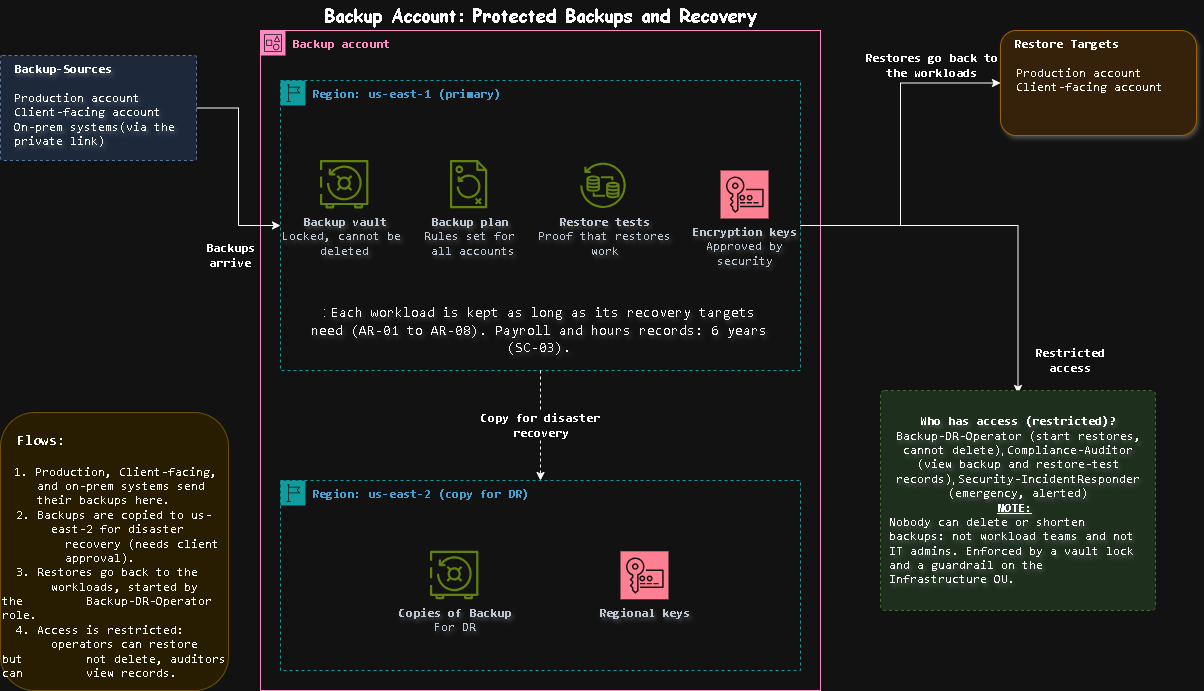

The diagram above was exported from draw.io. Its source (the exported page's mxGraphModel, read from the mxfile embedded in the PNG):
<mxGraphModel dx="929" dy="637" grid="1" gridSize="10" guides="1" tooltips="1" connect="1" arrows="1" fold="1" page="0" pageScale="1" pageWidth="1654" pageHeight="1169" math="0" shadow="0">
  <root>
    <mxCell id="0" />
    <mxCell id="1" parent="0" />
    <mxCell id="WDu6gx6PTTjfsiGOMy6Y-1" parent="1" style="points=[[0,0],[0.25,0],[0.5,0],[0.75,0],[1,0],[1,0.25],[1,0.5],[1,0.75],[1,1],[0.75,1],[0.5,1],[0.25,1],[0,1],[0,0.75],[0,0.5],[0,0.25]];outlineConnect=0;gradientColor=none;html=1;whiteSpace=wrap;fontSize=12;fontStyle=0;container=1;pointerEvents=0;collapsible=0;recursiveResize=0;shape=mxgraph.aws4.group;grIcon=mxgraph.aws4.group_account;strokeColor=#CD2264;fillColor=none;verticalAlign=top;align=left;spacingLeft=30;fontColor=#CD2264;dashed=0;" value="&lt;font face=&quot;monospace&quot;&gt;&lt;b&gt;Backup account&lt;/b&gt;&lt;/font&gt;" vertex="1">
      <mxGeometry height="660" width="560" x="560" y="140" as="geometry" />
    </mxCell>
    <mxCell id="WDu6gx6PTTjfsiGOMy6Y-3" parent="WDu6gx6PTTjfsiGOMy6Y-1" style="points=[[0,0],[0.25,0],[0.5,0],[0.75,0],[1,0],[1,0.25],[1,0.5],[1,0.75],[1,1],[0.75,1],[0.5,1],[0.25,1],[0,1],[0,0.75],[0,0.5],[0,0.25]];outlineConnect=0;gradientColor=none;html=1;whiteSpace=wrap;fontSize=12;fontStyle=0;container=1;pointerEvents=0;collapsible=0;recursiveResize=0;shape=mxgraph.aws4.group;grIcon=mxgraph.aws4.group_region;strokeColor=#00A4A6;fillColor=none;verticalAlign=top;align=left;spacingLeft=30;fontColor=#147EBA;dashed=1;" value="&lt;font face=&quot;monospace&quot;&gt;&lt;b&gt;Region: us-east-2 (copy for DR)&lt;/b&gt;&lt;/font&gt;" vertex="1">
      <mxGeometry height="190" width="520" x="20" y="450" as="geometry" />
    </mxCell>
    <mxCell id="WDu6gx6PTTjfsiGOMy6Y-8" parent="WDu6gx6PTTjfsiGOMy6Y-3" style="sketch=0;outlineConnect=0;fontColor=#232F3E;gradientColor=none;fillColor=#7AA116;strokeColor=none;dashed=0;verticalLabelPosition=bottom;verticalAlign=top;align=center;html=1;fontSize=12;fontStyle=0;aspect=fixed;pointerEvents=1;shape=mxgraph.aws4.backup_vault;textShadow=1;" value="&lt;font face=&quot;monospace&quot;&gt;&lt;b&gt;Copies of Backup&lt;/b&gt;&lt;br&gt;For DR&lt;/font&gt;" vertex="1">
      <mxGeometry height="48.4" width="48.4" x="150" y="70.79999999999995" as="geometry" />
    </mxCell>
    <mxCell id="WDu6gx6PTTjfsiGOMy6Y-7" parent="WDu6gx6PTTjfsiGOMy6Y-3" style="sketch=0;points=[[0,0,0],[0.25,0,0],[0.5,0,0],[0.75,0,0],[1,0,0],[0,1,0],[0.25,1,0],[0.5,1,0],[0.75,1,0],[1,1,0],[0,0.25,0],[0,0.5,0],[0,0.75,0],[1,0.25,0],[1,0.5,0],[1,0.75,0]];outlineConnect=0;fontColor=#232F3E;fillColor=#DD344C;strokeColor=#ffffff;dashed=0;verticalLabelPosition=bottom;verticalAlign=top;align=center;html=1;fontSize=12;fontStyle=0;aspect=fixed;shape=mxgraph.aws4.resourceIcon;resIcon=mxgraph.aws4.key_management_service;textShadow=1;" value="&lt;font face=&quot;monospace&quot;&gt;&lt;b&gt;Regional keys&lt;/b&gt;&lt;/font&gt;" vertex="1">
      <mxGeometry height="48" width="48" x="340" y="70.79999999999995" as="geometry" />
    </mxCell>
    <mxCell id="WDu6gx6PTTjfsiGOMy6Y-20" edge="1" parent="WDu6gx6PTTjfsiGOMy6Y-1" source="WDu6gx6PTTjfsiGOMy6Y-3" style="edgeStyle=orthogonalEdgeStyle;rounded=0;orthogonalLoop=1;jettySize=auto;html=1;innerLoopWaypoints=1;exitX=0.5;exitY=1;exitDx=0;exitDy=0;" target="WDu6gx6PTTjfsiGOMy6Y-3">
      <mxGeometry relative="1" as="geometry" />
    </mxCell>
    <mxCell id="WDu6gx6PTTjfsiGOMy6Y-28" edge="1" parent="WDu6gx6PTTjfsiGOMy6Y-1" source="WDu6gx6PTTjfsiGOMy6Y-26" style="edgeStyle=orthogonalEdgeStyle;rounded=0;orthogonalLoop=1;jettySize=auto;html=1;dashed=1;" target="WDu6gx6PTTjfsiGOMy6Y-3">
      <mxGeometry relative="1" as="geometry" />
    </mxCell>
    <mxCell id="WDu6gx6PTTjfsiGOMy6Y-26" parent="WDu6gx6PTTjfsiGOMy6Y-1" style="text;html=1;whiteSpace=wrap;strokeColor=none;fillColor=none;align=center;verticalAlign=middle;rounded=0;" value="&lt;b&gt;&lt;font face=&quot;monospace&quot;&gt;Copy for disaster recovery&lt;/font&gt;&lt;/b&gt;" vertex="1">
      <mxGeometry height="30" width="143" x="208.5" y="380" as="geometry" />
    </mxCell>
    <mxCell id="WDu6gx6PTTjfsiGOMy6Y-36" parent="WDu6gx6PTTjfsiGOMy6Y-1" style="text;html=1;whiteSpace=wrap;strokeColor=none;fillColor=none;align=center;verticalAlign=middle;rounded=0;fontSize=18;" value="&lt;b&gt;&lt;font face=&quot;Comic Sans MS&quot;&gt;Backup Account: Protected Backups and Recovery&lt;/font&gt;&lt;/b&gt;" vertex="1">
      <mxGeometry height="30" width="490" x="35" y="-30" as="geometry" />
    </mxCell>
    <mxCell id="WDu6gx6PTTjfsiGOMy6Y-33" edge="1" parent="1" source="WDu6gx6PTTjfsiGOMy6Y-2" style="edgeStyle=orthogonalEdgeStyle;rounded=0;orthogonalLoop=1;jettySize=auto;html=1;" target="WDu6gx6PTTjfsiGOMy6Y-17">
      <mxGeometry relative="1" as="geometry" />
    </mxCell>
    <mxCell id="WDu6gx6PTTjfsiGOMy6Y-34" edge="1" parent="1" source="WDu6gx6PTTjfsiGOMy6Y-2" style="edgeStyle=orthogonalEdgeStyle;rounded=0;orthogonalLoop=1;jettySize=auto;html=1;" target="WDu6gx6PTTjfsiGOMy6Y-16">
      <mxGeometry relative="1" as="geometry" />
    </mxCell>
    <mxCell id="WDu6gx6PTTjfsiGOMy6Y-2" parent="1" style="points=[[0,0],[0.25,0],[0.5,0],[0.75,0],[1,0],[1,0.25],[1,0.5],[1,0.75],[1,1],[0.75,1],[0.5,1],[0.25,1],[0,1],[0,0.75],[0,0.5],[0,0.25]];outlineConnect=0;gradientColor=none;html=1;whiteSpace=wrap;fontSize=12;fontStyle=0;container=1;pointerEvents=0;collapsible=0;recursiveResize=0;shape=mxgraph.aws4.group;grIcon=mxgraph.aws4.group_region;strokeColor=#00A4A6;fillColor=none;verticalAlign=top;align=left;spacingLeft=30;fontColor=#147EBA;dashed=1;" value="&lt;font face=&quot;monospace&quot;&gt;&lt;b&gt;Region: us-east-1 (primary)&lt;/b&gt;&lt;/font&gt;" vertex="1">
      <mxGeometry height="290" width="520" x="580" y="190" as="geometry" />
    </mxCell>
    <mxCell id="WDu6gx6PTTjfsiGOMy6Y-10" parent="WDu6gx6PTTjfsiGOMy6Y-2" style="text;html=1;whiteSpace=wrap;strokeColor=none;fillColor=none;align=center;verticalAlign=middle;rounded=0;textShadow=1;" value="&lt;font style=&quot;font-size: 14px;&quot;&gt;: &lt;code dir=&quot;ltr&quot; style=&quot;&quot;&gt;Each workload is kept as long as its recovery targets need (AR-01 to AR-08). Payroll and hours records: 6 years (SC-03).&lt;/code&gt;&lt;/font&gt;" vertex="1">
      <mxGeometry height="30" width="458" x="30" y="235" as="geometry" />
    </mxCell>
    <mxCell id="WDu6gx6PTTjfsiGOMy6Y-4" parent="1" style="sketch=0;outlineConnect=0;fontColor=#232F3E;gradientColor=none;fillColor=#7AA116;strokeColor=none;dashed=0;verticalLabelPosition=bottom;verticalAlign=top;align=center;html=1;fontSize=12;fontStyle=0;aspect=fixed;pointerEvents=1;shape=mxgraph.aws4.backup_vault;textShadow=1;" value="&lt;font face=&quot;monospace&quot;&gt;&lt;b&gt;Backup vault&lt;/b&gt;&lt;br&gt;Locked, cannot be&amp;nbsp;&lt;br&gt;deleted&lt;/font&gt;" vertex="1">
      <mxGeometry height="48.4" width="48.4" x="620" y="270" as="geometry" />
    </mxCell>
    <mxCell id="WDu6gx6PTTjfsiGOMy6Y-5" parent="1" style="sketch=0;outlineConnect=0;fontColor=#232F3E;gradientColor=none;fillColor=#7AA116;strokeColor=none;dashed=0;verticalLabelPosition=bottom;verticalAlign=top;align=center;html=1;fontSize=12;fontStyle=0;aspect=fixed;pointerEvents=1;shape=mxgraph.aws4.backup_plan;textShadow=1;" value="&lt;font face=&quot;monospace&quot;&gt;&lt;b&gt;Backup plan&lt;br&gt;&lt;/b&gt;&lt;/font&gt;&lt;font face=&quot;monospace&quot;&gt;Rules set for&lt;/font&gt;&lt;div&gt;&lt;font face=&quot;monospace&quot;&gt;&amp;nbsp;all&amp;nbsp;&lt;/font&gt;&lt;span style=&quot;font-family: monospace; background-color: transparent; color: light-dark(rgb(35, 47, 62), rgb(189, 199, 212));&quot;&gt;accounts&lt;/span&gt;&lt;/div&gt;" vertex="1">
      <mxGeometry height="48.4" width="37.23" x="750" y="270" as="geometry" />
    </mxCell>
    <mxCell id="WDu6gx6PTTjfsiGOMy6Y-6" parent="1" style="sketch=0;outlineConnect=0;fontColor=#232F3E;gradientColor=none;fillColor=#7AA116;strokeColor=none;dashed=0;verticalLabelPosition=bottom;verticalAlign=top;align=center;html=1;fontSize=12;fontStyle=0;aspect=fixed;pointerEvents=1;shape=mxgraph.aws4.backup_restore;textShadow=1;" value="&lt;font face=&quot;monospace&quot;&gt;&lt;b&gt;Restore tests&lt;/b&gt;&lt;br&gt;Proof that restores&lt;br&gt;work&lt;/font&gt;" vertex="1">
      <mxGeometry height="48" width="48" x="880" y="270" as="geometry" />
    </mxCell>
    <mxCell id="WDu6gx6PTTjfsiGOMy6Y-9" parent="1" style="sketch=0;points=[[0,0,0],[0.25,0,0],[0.5,0,0],[0.75,0,0],[1,0,0],[0,1,0],[0.25,1,0],[0.5,1,0],[0.75,1,0],[1,1,0],[0,0.25,0],[0,0.5,0],[0,0.75,0],[1,0.25,0],[1,0.5,0],[1,0.75,0]];outlineConnect=0;fontColor=#232F3E;fillColor=#DD344C;strokeColor=#ffffff;dashed=0;verticalLabelPosition=bottom;verticalAlign=top;align=center;html=1;fontSize=12;fontStyle=0;aspect=fixed;shape=mxgraph.aws4.resourceIcon;resIcon=mxgraph.aws4.key_management_service;textShadow=1;" value="&lt;font face=&quot;monospace&quot;&gt;&lt;b&gt;Encryption keys&lt;/b&gt;&lt;br&gt;&amp;nbsp;Approved by&amp;nbsp;&lt;/font&gt;&lt;div&gt;&lt;font face=&quot;monospace&quot;&gt;security&lt;/font&gt;&lt;/div&gt;" vertex="1">
      <mxGeometry height="48" width="48" x="1020" y="280" as="geometry" />
    </mxCell>
    <mxCell id="WDu6gx6PTTjfsiGOMy6Y-18" edge="1" parent="1" source="WDu6gx6PTTjfsiGOMy6Y-12" style="edgeStyle=orthogonalEdgeStyle;rounded=0;orthogonalLoop=1;jettySize=auto;html=1;" target="WDu6gx6PTTjfsiGOMy6Y-2">
      <mxGeometry relative="1" as="geometry" />
    </mxCell>
    <mxCell id="WDu6gx6PTTjfsiGOMy6Y-12" parent="1" style="rounded=1;whiteSpace=wrap;html=1;fillColor=#dae8fc;strokeColor=#6c8ebf;dashed=1;verticalAlign=top;align=left;spacingLeft=12;fontStyle=1;arcSize=2;textShadow=1;fontFamily=monospace;" value="Backup-Sources&lt;br&gt;&lt;div&gt;&lt;span style=&quot;font-weight: 400;&quot;&gt;&lt;br&gt;&lt;/span&gt;&lt;/div&gt;&lt;div&gt;&lt;span style=&quot;font-weight: 400;&quot;&gt;Production account&lt;br&gt;Client-facing account&lt;br&gt;On-prem systems(via the private link)&amp;nbsp;&lt;/span&gt;&lt;/div&gt;" vertex="1">
      <mxGeometry height="105" width="196" x="300" y="165" as="geometry" />
    </mxCell>
    <mxCell id="WDu6gx6PTTjfsiGOMy6Y-15" parent="1" style="rounded=1;whiteSpace=wrap;html=1;fillColor=#d5e8d4;strokeColor=#82b366;dashed=1;verticalAlign=top;align=left;spacingLeft=12;fontStyle=1;arcSize=2;textShadow=1;" value="" vertex="1">
      <mxGeometry height="220" width="275" x="1180" y="500" as="geometry" />
    </mxCell>
    <mxCell id="WDu6gx6PTTjfsiGOMy6Y-16" parent="1" style="text;html=1;whiteSpace=wrap;align=center;verticalAlign=middle;rounded=0;labelBorderColor=none;textShadow=1;" value="&lt;b style=&quot;font-family: monospace; text-align: left;&quot;&gt;Who has access (restricted)?&lt;br&gt;&lt;/b&gt;&lt;code dir=&quot;ltr&quot;&gt;Backup-DR-Operator (start restores, cannot delete)&lt;/code&gt;, &lt;code dir=&quot;ltr&quot;&gt;Compliance-Auditor (view backup and restore-test records)&lt;/code&gt;, &lt;code dir=&quot;ltr&quot;&gt;Security-IncidentResponder (emergency, alerted)&lt;/code&gt;&lt;font face=&quot;monospace&quot;&gt;&lt;br&gt;&lt;b&gt;&lt;u&gt;NOTE:&lt;/u&gt;&lt;/b&gt;&lt;font style=&quot;text-align: left;&quot;&gt;&amp;nbsp;&lt;/font&gt;&lt;/font&gt;&lt;div style=&quot;text-align: left;&quot;&gt;&lt;font face=&quot;monospace&quot;&gt;Nobody can delete or shorten backups: not workload teams and not IT admins. Enforced by a vault lock and a guardrail on the Infrastructure OU.&lt;/font&gt;&lt;/div&gt;" vertex="1">
      <mxGeometry height="214" width="260" x="1187.5" y="503" as="geometry" />
    </mxCell>
    <mxCell id="WDu6gx6PTTjfsiGOMy6Y-17" parent="1" style="rounded=1;whiteSpace=wrap;html=1;roundedPerimeter=1;fillColor=#ffe6cc;strokeColor=#d79b00;align=left;verticalAlign=top;shadow=1;" value="&amp;nbsp; &amp;nbsp; &lt;font face=&quot;monospace&quot;&gt;&lt;b&gt;Restore Targets&lt;br&gt;&lt;br&gt;&amp;nbsp; &lt;/b&gt;Production account&lt;br&gt;&amp;nbsp; Client-facing account&lt;br&gt;&lt;br&gt;&lt;/font&gt;" vertex="1">
      <mxGeometry height="105" width="196" x="1300" y="140" as="geometry" />
    </mxCell>
    <mxCell id="WDu6gx6PTTjfsiGOMy6Y-19" parent="1" style="text;html=1;whiteSpace=wrap;strokeColor=none;fillColor=none;align=center;verticalAlign=middle;rounded=0;" value="&lt;b&gt;&lt;font face=&quot;monospace&quot;&gt;Backups arrive&lt;/font&gt;&lt;/b&gt;" vertex="1">
      <mxGeometry height="30" width="60" x="500" y="350" as="geometry" />
    </mxCell>
    <mxCell id="WDu6gx6PTTjfsiGOMy6Y-25" edge="1" parent="1" source="WDu6gx6PTTjfsiGOMy6Y-2" style="edgeStyle=orthogonalEdgeStyle;rounded=0;orthogonalLoop=1;jettySize=auto;html=1;exitX=0.5;exitY=1;exitDx=0;exitDy=0;dashed=1;endArrow=none;endFill=0;" value="">
      <mxGeometry relative="1" as="geometry">
        <mxPoint x="840" y="480" as="sourcePoint" />
        <mxPoint x="840" y="520" as="targetPoint" />
      </mxGeometry>
    </mxCell>
    <mxCell id="WDu6gx6PTTjfsiGOMy6Y-30" parent="1" style="text;html=1;whiteSpace=wrap;strokeColor=none;fillColor=none;align=center;verticalAlign=middle;rounded=0;" value="&lt;font face=&quot;monospace&quot;&gt;&lt;b&gt;Restores go back to the workloads&lt;/b&gt;&lt;/font&gt;" vertex="1">
      <mxGeometry height="30" width="143" x="1160" y="160" as="geometry" />
    </mxCell>
    <mxCell id="WDu6gx6PTTjfsiGOMy6Y-35" parent="1" style="text;html=1;whiteSpace=wrap;strokeColor=none;fillColor=none;align=center;verticalAlign=middle;rounded=0;" value="&lt;b&gt;&lt;font face=&quot;monospace&quot;&gt;Restricted access&lt;/font&gt;&lt;/b&gt;" vertex="1">
      <mxGeometry height="30" width="60" x="1340" y="455" as="geometry" />
    </mxCell>
    <mxCell id="WDu6gx6PTTjfsiGOMy6Y-37" parent="1" style="rounded=1;whiteSpace=wrap;html=1;roundedPerimeter=1;fillColor=#fff2cc;strokeColor=#d6b656;align=left;verticalAlign=top" value="&amp;nbsp; &amp;nbsp; &amp;nbsp; &amp;nbsp;&lt;div&gt;&amp;nbsp; &amp;nbsp; &amp;nbsp;&lt;font face=&quot;monospace&quot; style=&quot;font-size: 14px;&quot;&gt;&lt;b&gt;Flows:&lt;/b&gt;&lt;/font&gt;&lt;br&gt;&amp;nbsp;&lt;/div&gt;&lt;div&gt;&amp;nbsp; &amp;nbsp;&amp;nbsp;&lt;font face=&quot;monospace&quot;&gt;&lt;span style=&quot;background-color: transparent; color: light-dark(#000000, var(--ge-light-color, #ffffff));&quot;&gt;1. Production, Client-facing,&amp;nbsp; &amp;nbsp; &amp;nbsp; &amp;nbsp;and on-prem systems send&amp;nbsp; &amp;nbsp; &amp;nbsp; &amp;nbsp; &amp;nbsp;their backups here.&lt;br&gt;&lt;/span&gt;&lt;span style=&quot;background-color: transparent; color: light-dark(#000000, var(--ge-light-color, #ffffff));&quot;&gt;&amp;nbsp; 2. Backups are copied to us-&amp;nbsp; &amp;nbsp; &amp;nbsp; &amp;nbsp; &amp;nbsp;east-2 for disaster&amp;nbsp; &amp;nbsp; &amp;nbsp; &amp;nbsp; &amp;nbsp; &amp;nbsp; &amp;nbsp; &amp;nbsp;recovery (needs client&amp;nbsp; &amp;nbsp; &amp;nbsp; &amp;nbsp; &amp;nbsp; &amp;nbsp;approval).&lt;/span&gt;&lt;/font&gt;&lt;/div&gt;&lt;div&gt;&lt;font face=&quot;monospace&quot;&gt;&lt;span style=&quot;background-color: transparent; color: light-dark(#000000, var(--ge-light-color, #ffffff));&quot;&gt;&amp;nbsp; 3. Restores go back to the&amp;nbsp; &amp;nbsp; &amp;nbsp; &amp;nbsp; &amp;nbsp; &amp;nbsp;workloads, started by the&amp;nbsp; &amp;nbsp; &amp;nbsp; &amp;nbsp; &amp;nbsp;Backup-DR-Operator role.&lt;br&gt;&lt;/span&gt;&lt;span style=&quot;background-color: transparent; color: light-dark(#000000, var(--ge-light-color, #ffffff));&quot;&gt;&amp;nbsp; 4. Access is restricted:&amp;nbsp; &amp;nbsp; &amp;nbsp; &amp;nbsp; &amp;nbsp; &amp;nbsp; &amp;nbsp;operators can restore but&amp;nbsp; &amp;nbsp; &amp;nbsp; &amp;nbsp; &amp;nbsp;not delete, auditors can&amp;nbsp; &amp;nbsp; &amp;nbsp; &amp;nbsp; &amp;nbsp;view records.&lt;/span&gt;&lt;/font&gt;&lt;/div&gt;" vertex="1">
      <mxGeometry height="278" width="228" x="300" y="522" as="geometry" />
    </mxCell>
  </root>
</mxGraphModel>